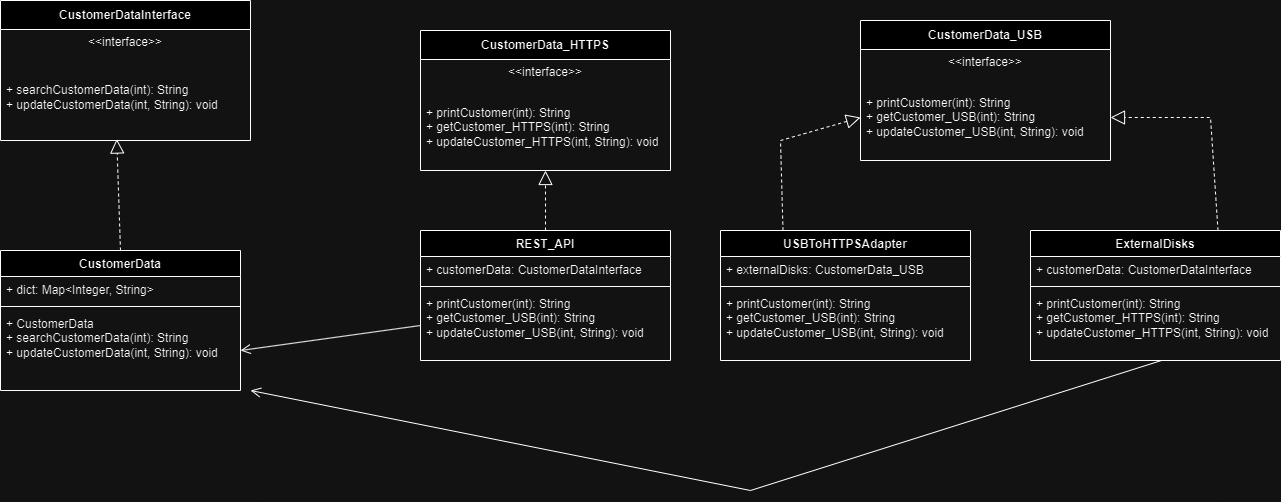

The diagram above was exported from draw.io. Its source (the exported page's mxGraphModel, read from the mxfile embedded in the PNG):
<mxGraphModel dx="1615" dy="877" grid="1" gridSize="10" guides="1" tooltips="1" connect="1" arrows="1" fold="1" page="1" pageScale="1" pageWidth="850" pageHeight="1100" math="0" shadow="0">
  <root>
    <mxCell id="0" />
    <mxCell id="1" parent="0" />
    <mxCell id="h_UwkIBfpFBxXhdPnWJK-1" value="CustomerData" style="swimlane;fontStyle=1;align=center;verticalAlign=top;childLayout=stackLayout;horizontal=1;startSize=26;horizontalStack=0;resizeParent=1;resizeParentMax=0;resizeLast=0;collapsible=1;marginBottom=0;whiteSpace=wrap;html=1;" vertex="1" parent="1">
      <mxGeometry x="30" y="560" width="240" height="140" as="geometry" />
    </mxCell>
    <mxCell id="h_UwkIBfpFBxXhdPnWJK-2" value="+ dict:&amp;nbsp;Map&amp;lt;Integer, String&amp;gt;" style="text;strokeColor=none;fillColor=none;align=left;verticalAlign=top;spacingLeft=4;spacingRight=4;overflow=hidden;rotatable=0;points=[[0,0.5],[1,0.5]];portConstraint=eastwest;whiteSpace=wrap;html=1;" vertex="1" parent="h_UwkIBfpFBxXhdPnWJK-1">
      <mxGeometry y="26" width="240" height="26" as="geometry" />
    </mxCell>
    <mxCell id="h_UwkIBfpFBxXhdPnWJK-3" value="" style="line;strokeWidth=1;fillColor=none;align=left;verticalAlign=middle;spacingTop=-1;spacingLeft=3;spacingRight=3;rotatable=0;labelPosition=right;points=[];portConstraint=eastwest;strokeColor=inherit;" vertex="1" parent="h_UwkIBfpFBxXhdPnWJK-1">
      <mxGeometry y="52" width="240" height="8" as="geometry" />
    </mxCell>
    <mxCell id="h_UwkIBfpFBxXhdPnWJK-4" value="+&amp;nbsp;CustomerData&lt;div&gt;+&amp;nbsp;searchCustomerData(int): String&lt;/div&gt;&lt;div&gt;+&amp;nbsp;updateCustomerData(int, String): void&lt;/div&gt;" style="text;strokeColor=none;fillColor=none;align=left;verticalAlign=top;spacingLeft=4;spacingRight=4;overflow=hidden;rotatable=0;points=[[0,0.5],[1,0.5]];portConstraint=eastwest;whiteSpace=wrap;html=1;" vertex="1" parent="h_UwkIBfpFBxXhdPnWJK-1">
      <mxGeometry y="60" width="240" height="80" as="geometry" />
    </mxCell>
    <mxCell id="h_UwkIBfpFBxXhdPnWJK-5" value="CustomerData_HTTPS" style="swimlane;fontStyle=1;align=center;verticalAlign=middle;childLayout=stackLayout;horizontal=1;startSize=29;horizontalStack=0;resizeParent=1;resizeParentMax=0;resizeLast=0;collapsible=0;marginBottom=0;html=1;whiteSpace=wrap;" vertex="1" parent="1">
      <mxGeometry x="450" y="340" width="250" height="140" as="geometry" />
    </mxCell>
    <mxCell id="h_UwkIBfpFBxXhdPnWJK-6" value="&amp;lt;&amp;lt;interface&amp;gt;&amp;gt;" style="text;html=1;strokeColor=none;fillColor=none;align=center;verticalAlign=middle;spacingLeft=4;spacingRight=4;overflow=hidden;rotatable=0;points=[[0,0.5],[1,0.5]];portConstraint=eastwest;whiteSpace=wrap;" vertex="1" parent="h_UwkIBfpFBxXhdPnWJK-5">
      <mxGeometry y="29" width="250" height="25" as="geometry" />
    </mxCell>
    <mxCell id="h_UwkIBfpFBxXhdPnWJK-7" value="+&amp;nbsp;printCustomer(int): String&lt;div&gt;+&amp;nbsp;getCustomer_HTTPS(int): String&lt;/div&gt;&lt;div&gt;+&amp;nbsp;updateCustomer_HTTPS(int, String): void&lt;/div&gt;" style="text;html=1;strokeColor=none;fillColor=none;align=left;verticalAlign=middle;spacingLeft=4;spacingRight=4;overflow=hidden;rotatable=0;points=[[0,0.5],[1,0.5]];portConstraint=eastwest;whiteSpace=wrap;" vertex="1" parent="h_UwkIBfpFBxXhdPnWJK-5">
      <mxGeometry y="54" width="250" height="86" as="geometry" />
    </mxCell>
    <mxCell id="h_UwkIBfpFBxXhdPnWJK-8" value="CustomerData_USB" style="swimlane;fontStyle=1;align=center;verticalAlign=middle;childLayout=stackLayout;horizontal=1;startSize=29;horizontalStack=0;resizeParent=1;resizeParentMax=0;resizeLast=0;collapsible=0;marginBottom=0;html=1;whiteSpace=wrap;" vertex="1" parent="1">
      <mxGeometry x="890" y="330" width="250" height="140" as="geometry" />
    </mxCell>
    <mxCell id="h_UwkIBfpFBxXhdPnWJK-9" value="&amp;lt;&amp;lt;interface&amp;gt;&amp;gt;" style="text;html=1;strokeColor=none;fillColor=none;align=center;verticalAlign=middle;spacingLeft=4;spacingRight=4;overflow=hidden;rotatable=0;points=[[0,0.5],[1,0.5]];portConstraint=eastwest;whiteSpace=wrap;" vertex="1" parent="h_UwkIBfpFBxXhdPnWJK-8">
      <mxGeometry y="29" width="250" height="25" as="geometry" />
    </mxCell>
    <mxCell id="h_UwkIBfpFBxXhdPnWJK-10" value="+&amp;nbsp;printCustomer(int): String&lt;div&gt;+&amp;nbsp;getCustomer_USB(int): String&lt;/div&gt;&lt;div&gt;+&amp;nbsp;updateCustomer_USB(int, String): void&lt;/div&gt;" style="text;html=1;strokeColor=none;fillColor=none;align=left;verticalAlign=middle;spacingLeft=4;spacingRight=4;overflow=hidden;rotatable=0;points=[[0,0.5],[1,0.5]];portConstraint=eastwest;whiteSpace=wrap;" vertex="1" parent="h_UwkIBfpFBxXhdPnWJK-8">
      <mxGeometry y="54" width="250" height="86" as="geometry" />
    </mxCell>
    <mxCell id="h_UwkIBfpFBxXhdPnWJK-14" value="CustomerDataInterface" style="swimlane;fontStyle=1;align=center;verticalAlign=middle;childLayout=stackLayout;horizontal=1;startSize=29;horizontalStack=0;resizeParent=1;resizeParentMax=0;resizeLast=0;collapsible=0;marginBottom=0;html=1;whiteSpace=wrap;" vertex="1" parent="1">
      <mxGeometry x="30" y="310" width="250" height="140" as="geometry" />
    </mxCell>
    <mxCell id="h_UwkIBfpFBxXhdPnWJK-15" value="&amp;lt;&amp;lt;interface&amp;gt;&amp;gt;" style="text;html=1;strokeColor=none;fillColor=none;align=center;verticalAlign=middle;spacingLeft=4;spacingRight=4;overflow=hidden;rotatable=0;points=[[0,0.5],[1,0.5]];portConstraint=eastwest;whiteSpace=wrap;" vertex="1" parent="h_UwkIBfpFBxXhdPnWJK-14">
      <mxGeometry y="29" width="250" height="25" as="geometry" />
    </mxCell>
    <mxCell id="h_UwkIBfpFBxXhdPnWJK-16" value="+&amp;nbsp;searchCustomerData(int): String&lt;div&gt;+&amp;nbsp;updateCustomerData(int, String): void&lt;/div&gt;" style="text;html=1;strokeColor=none;fillColor=none;align=left;verticalAlign=middle;spacingLeft=4;spacingRight=4;overflow=hidden;rotatable=0;points=[[0,0.5],[1,0.5]];portConstraint=eastwest;whiteSpace=wrap;" vertex="1" parent="h_UwkIBfpFBxXhdPnWJK-14">
      <mxGeometry y="54" width="250" height="86" as="geometry" />
    </mxCell>
    <mxCell id="h_UwkIBfpFBxXhdPnWJK-17" value="ExternalDisks" style="swimlane;fontStyle=1;align=center;verticalAlign=top;childLayout=stackLayout;horizontal=1;startSize=26;horizontalStack=0;resizeParent=1;resizeParentMax=0;resizeLast=0;collapsible=1;marginBottom=0;whiteSpace=wrap;html=1;" vertex="1" parent="1">
      <mxGeometry x="1060" y="540" width="250" height="130" as="geometry" />
    </mxCell>
    <mxCell id="h_UwkIBfpFBxXhdPnWJK-18" value="+&amp;nbsp;customerData:&amp;nbsp;CustomerDataInterface" style="text;strokeColor=none;fillColor=none;align=left;verticalAlign=top;spacingLeft=4;spacingRight=4;overflow=hidden;rotatable=0;points=[[0,0.5],[1,0.5]];portConstraint=eastwest;whiteSpace=wrap;html=1;" vertex="1" parent="h_UwkIBfpFBxXhdPnWJK-17">
      <mxGeometry y="26" width="250" height="26" as="geometry" />
    </mxCell>
    <mxCell id="h_UwkIBfpFBxXhdPnWJK-19" value="" style="line;strokeWidth=1;fillColor=none;align=left;verticalAlign=middle;spacingTop=-1;spacingLeft=3;spacingRight=3;rotatable=0;labelPosition=right;points=[];portConstraint=eastwest;strokeColor=inherit;" vertex="1" parent="h_UwkIBfpFBxXhdPnWJK-17">
      <mxGeometry y="52" width="250" height="8" as="geometry" />
    </mxCell>
    <mxCell id="h_UwkIBfpFBxXhdPnWJK-20" value="&lt;div&gt;+ printCustomer(int): String&lt;/div&gt;&lt;div&gt;+ getCustomer_HTTPS(int): String&lt;/div&gt;&lt;div&gt;+ updateCustomer_HTTPS(int, String): void&lt;/div&gt;" style="text;strokeColor=none;fillColor=none;align=left;verticalAlign=top;spacingLeft=4;spacingRight=4;overflow=hidden;rotatable=0;points=[[0,0.5],[1,0.5]];portConstraint=eastwest;whiteSpace=wrap;html=1;" vertex="1" parent="h_UwkIBfpFBxXhdPnWJK-17">
      <mxGeometry y="60" width="250" height="70" as="geometry" />
    </mxCell>
    <mxCell id="h_UwkIBfpFBxXhdPnWJK-21" value="REST_API" style="swimlane;fontStyle=1;align=center;verticalAlign=top;childLayout=stackLayout;horizontal=1;startSize=26;horizontalStack=0;resizeParent=1;resizeParentMax=0;resizeLast=0;collapsible=1;marginBottom=0;whiteSpace=wrap;html=1;" vertex="1" parent="1">
      <mxGeometry x="450" y="540" width="250" height="130" as="geometry" />
    </mxCell>
    <mxCell id="h_UwkIBfpFBxXhdPnWJK-22" value="+&amp;nbsp;customerData:&amp;nbsp;CustomerDataInterface" style="text;strokeColor=none;fillColor=none;align=left;verticalAlign=top;spacingLeft=4;spacingRight=4;overflow=hidden;rotatable=0;points=[[0,0.5],[1,0.5]];portConstraint=eastwest;whiteSpace=wrap;html=1;" vertex="1" parent="h_UwkIBfpFBxXhdPnWJK-21">
      <mxGeometry y="26" width="250" height="26" as="geometry" />
    </mxCell>
    <mxCell id="h_UwkIBfpFBxXhdPnWJK-23" value="" style="line;strokeWidth=1;fillColor=none;align=left;verticalAlign=middle;spacingTop=-1;spacingLeft=3;spacingRight=3;rotatable=0;labelPosition=right;points=[];portConstraint=eastwest;strokeColor=inherit;" vertex="1" parent="h_UwkIBfpFBxXhdPnWJK-21">
      <mxGeometry y="52" width="250" height="8" as="geometry" />
    </mxCell>
    <mxCell id="h_UwkIBfpFBxXhdPnWJK-24" value="+&amp;nbsp;printCustomer(int): String&lt;div&gt;+&amp;nbsp;getCustomer_USB(int): String&lt;/div&gt;&lt;div&gt;+&amp;nbsp;updateCustomer_USB(int, String): void&lt;/div&gt;" style="text;strokeColor=none;fillColor=none;align=left;verticalAlign=top;spacingLeft=4;spacingRight=4;overflow=hidden;rotatable=0;points=[[0,0.5],[1,0.5]];portConstraint=eastwest;whiteSpace=wrap;html=1;" vertex="1" parent="h_UwkIBfpFBxXhdPnWJK-21">
      <mxGeometry y="60" width="250" height="70" as="geometry" />
    </mxCell>
    <mxCell id="h_UwkIBfpFBxXhdPnWJK-25" value="USBToHTTPSAdapter" style="swimlane;fontStyle=1;align=center;verticalAlign=top;childLayout=stackLayout;horizontal=1;startSize=26;horizontalStack=0;resizeParent=1;resizeParentMax=0;resizeLast=0;collapsible=1;marginBottom=0;whiteSpace=wrap;html=1;" vertex="1" parent="1">
      <mxGeometry x="750" y="540" width="250" height="130" as="geometry" />
    </mxCell>
    <mxCell id="h_UwkIBfpFBxXhdPnWJK-26" value="+ externalDisks:&amp;nbsp;CustomerData_USB" style="text;strokeColor=none;fillColor=none;align=left;verticalAlign=top;spacingLeft=4;spacingRight=4;overflow=hidden;rotatable=0;points=[[0,0.5],[1,0.5]];portConstraint=eastwest;whiteSpace=wrap;html=1;" vertex="1" parent="h_UwkIBfpFBxXhdPnWJK-25">
      <mxGeometry y="26" width="250" height="26" as="geometry" />
    </mxCell>
    <mxCell id="h_UwkIBfpFBxXhdPnWJK-27" value="" style="line;strokeWidth=1;fillColor=none;align=left;verticalAlign=middle;spacingTop=-1;spacingLeft=3;spacingRight=3;rotatable=0;labelPosition=right;points=[];portConstraint=eastwest;strokeColor=inherit;" vertex="1" parent="h_UwkIBfpFBxXhdPnWJK-25">
      <mxGeometry y="52" width="250" height="8" as="geometry" />
    </mxCell>
    <mxCell id="h_UwkIBfpFBxXhdPnWJK-28" value="+&amp;nbsp;printCustomer(int): String&lt;div&gt;+&amp;nbsp;getCustomer_USB(int): String&lt;/div&gt;&lt;div&gt;+&amp;nbsp;updateCustomer_USB(int, String): void&lt;/div&gt;" style="text;strokeColor=none;fillColor=none;align=left;verticalAlign=top;spacingLeft=4;spacingRight=4;overflow=hidden;rotatable=0;points=[[0,0.5],[1,0.5]];portConstraint=eastwest;whiteSpace=wrap;html=1;" vertex="1" parent="h_UwkIBfpFBxXhdPnWJK-25">
      <mxGeometry y="60" width="250" height="70" as="geometry" />
    </mxCell>
    <mxCell id="h_UwkIBfpFBxXhdPnWJK-29" value="" style="endArrow=block;dashed=1;endFill=0;endSize=12;html=1;rounded=0;exitX=0.5;exitY=0;exitDx=0;exitDy=0;entryX=0.465;entryY=0.983;entryDx=0;entryDy=0;entryPerimeter=0;" edge="1" parent="1" source="h_UwkIBfpFBxXhdPnWJK-1" target="h_UwkIBfpFBxXhdPnWJK-16">
      <mxGeometry width="160" relative="1" as="geometry">
        <mxPoint x="580" y="600" as="sourcePoint" />
        <mxPoint x="140" y="470" as="targetPoint" />
      </mxGeometry>
    </mxCell>
    <mxCell id="h_UwkIBfpFBxXhdPnWJK-31" value="" style="endArrow=block;dashed=1;endFill=0;endSize=12;html=1;rounded=0;exitX=0.5;exitY=0;exitDx=0;exitDy=0;" edge="1" parent="1" source="h_UwkIBfpFBxXhdPnWJK-21" target="h_UwkIBfpFBxXhdPnWJK-7">
      <mxGeometry width="160" relative="1" as="geometry">
        <mxPoint x="160" y="570" as="sourcePoint" />
        <mxPoint x="156" y="459" as="targetPoint" />
      </mxGeometry>
    </mxCell>
    <mxCell id="h_UwkIBfpFBxXhdPnWJK-32" value="" style="endArrow=block;dashed=1;endFill=0;endSize=12;html=1;rounded=0;exitX=0.25;exitY=0;exitDx=0;exitDy=0;entryX=0;entryY=0.5;entryDx=0;entryDy=0;" edge="1" parent="1" source="h_UwkIBfpFBxXhdPnWJK-25" target="h_UwkIBfpFBxXhdPnWJK-10">
      <mxGeometry width="160" relative="1" as="geometry">
        <mxPoint x="170" y="580" as="sourcePoint" />
        <mxPoint x="166" y="469" as="targetPoint" />
        <Array as="points">
          <mxPoint x="810" y="450" />
        </Array>
      </mxGeometry>
    </mxCell>
    <mxCell id="h_UwkIBfpFBxXhdPnWJK-33" value="" style="endArrow=block;dashed=1;endFill=0;endSize=12;html=1;rounded=0;exitX=0.75;exitY=0;exitDx=0;exitDy=0;entryX=1;entryY=0.5;entryDx=0;entryDy=0;" edge="1" parent="1" source="h_UwkIBfpFBxXhdPnWJK-17" target="h_UwkIBfpFBxXhdPnWJK-10">
      <mxGeometry width="160" relative="1" as="geometry">
        <mxPoint x="180" y="590" as="sourcePoint" />
        <mxPoint x="176" y="479" as="targetPoint" />
        <Array as="points">
          <mxPoint x="1240" y="427" />
        </Array>
      </mxGeometry>
    </mxCell>
    <mxCell id="h_UwkIBfpFBxXhdPnWJK-34" value="" style="endArrow=open;startArrow=none;endFill=0;startFill=0;endSize=8;html=1;verticalAlign=bottom;labelBackgroundColor=none;strokeWidth=1;rounded=0;exitX=0;exitY=0.5;exitDx=0;exitDy=0;entryX=1;entryY=0.5;entryDx=0;entryDy=0;" edge="1" parent="1" source="h_UwkIBfpFBxXhdPnWJK-24" target="h_UwkIBfpFBxXhdPnWJK-4">
      <mxGeometry width="160" relative="1" as="geometry">
        <mxPoint x="580" y="600" as="sourcePoint" />
        <mxPoint x="740" y="600" as="targetPoint" />
      </mxGeometry>
    </mxCell>
    <mxCell id="h_UwkIBfpFBxXhdPnWJK-35" value="" style="endArrow=open;startArrow=none;endFill=0;startFill=0;endSize=8;html=1;verticalAlign=bottom;labelBackgroundColor=none;strokeWidth=1;rounded=0;entryX=1.042;entryY=1;entryDx=0;entryDy=0;entryPerimeter=0;" edge="1" parent="1" target="h_UwkIBfpFBxXhdPnWJK-4">
      <mxGeometry width="160" relative="1" as="geometry">
        <mxPoint x="1191" y="670" as="sourcePoint" />
        <mxPoint x="280" y="670" as="targetPoint" />
        <Array as="points">
          <mxPoint x="780" y="800" />
        </Array>
      </mxGeometry>
    </mxCell>
  </root>
</mxGraphModel>